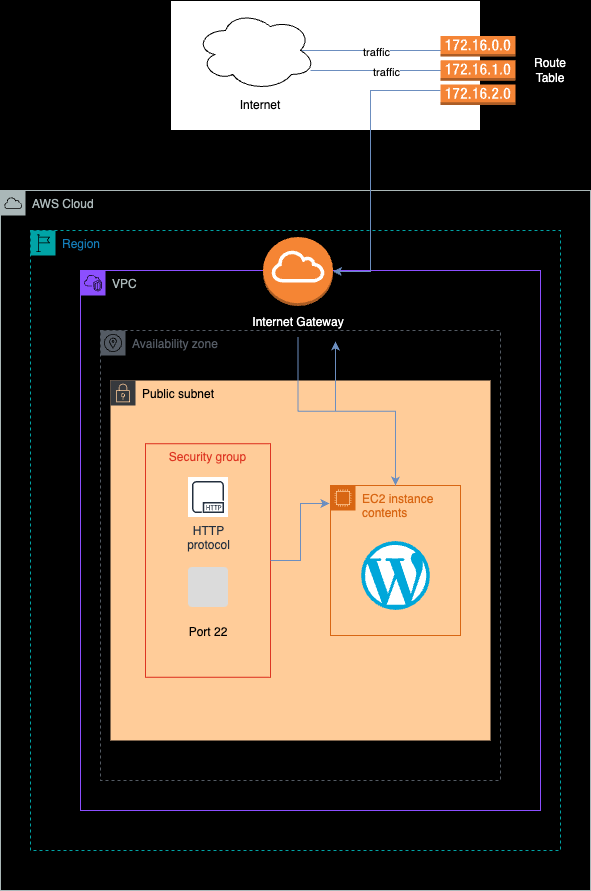

The diagram above was exported from draw.io. Its source (the exported page's mxGraphModel, read from the mxfile embedded in the PNG):
<mxGraphModel dx="1434" dy="786" grid="0" gridSize="10" guides="1" tooltips="1" connect="1" arrows="1" fold="1" page="1" pageScale="1" pageWidth="850" pageHeight="1100" background="#000000" math="0" shadow="0">
  <root>
    <mxCell id="0" />
    <mxCell id="1" parent="0" />
    <mxCell id="Ewqd2FM2scaJ6OupXmk5-103" value="" style="rounded=0;whiteSpace=wrap;html=1;" vertex="1" parent="1">
      <mxGeometry x="280" y="50" width="310" height="130" as="geometry" />
    </mxCell>
    <mxCell id="Ewqd2FM2scaJ6OupXmk5-87" value="AWS Cloud" style="sketch=0;outlineConnect=0;gradientColor=none;html=1;whiteSpace=wrap;fontSize=12;fontStyle=0;shape=mxgraph.aws4.group;grIcon=mxgraph.aws4.group_aws_cloud;strokeColor=#AAB7B8;fillColor=none;verticalAlign=top;align=left;spacingLeft=30;fontColor=#AAB7B8;dashed=0;" vertex="1" parent="1">
      <mxGeometry x="110" y="240" width="590" height="700" as="geometry" />
    </mxCell>
    <mxCell id="Ewqd2FM2scaJ6OupXmk5-96" value="Availability zone" style="sketch=0;outlineConnect=0;gradientColor=none;html=1;whiteSpace=wrap;fontSize=12;fontStyle=0;shape=mxgraph.aws4.group;grIcon=mxgraph.aws4.group_availability_zone;strokeColor=#545B64;fillColor=none;verticalAlign=top;align=left;spacingLeft=30;fontColor=#545B64;dashed=1;" vertex="1" parent="1">
      <mxGeometry x="210" y="380" width="400" height="450" as="geometry" />
    </mxCell>
    <mxCell id="Ewqd2FM2scaJ6OupXmk5-21" value="Region" style="points=[[0,0],[0.25,0],[0.5,0],[0.75,0],[1,0],[1,0.25],[1,0.5],[1,0.75],[1,1],[0.75,1],[0.5,1],[0.25,1],[0,1],[0,0.75],[0,0.5],[0,0.25]];outlineConnect=0;gradientColor=none;html=1;whiteSpace=wrap;fontSize=12;fontStyle=0;container=1;pointerEvents=0;collapsible=0;recursiveResize=0;shape=mxgraph.aws4.group;grIcon=mxgraph.aws4.group_region;strokeColor=#00A4A6;fillColor=none;verticalAlign=top;align=left;spacingLeft=30;fontColor=#147EBA;dashed=1;" vertex="1" parent="1">
      <mxGeometry x="140" y="280" width="530" height="620" as="geometry" />
    </mxCell>
    <mxCell id="Ewqd2FM2scaJ6OupXmk5-17" value="VPC" style="points=[[0,0],[0.25,0],[0.5,0],[0.75,0],[1,0],[1,0.25],[1,0.5],[1,0.75],[1,1],[0.75,1],[0.5,1],[0.25,1],[0,1],[0,0.75],[0,0.5],[0,0.25]];outlineConnect=0;gradientColor=none;html=1;whiteSpace=wrap;fontSize=12;fontStyle=0;container=1;pointerEvents=0;collapsible=0;recursiveResize=0;shape=mxgraph.aws4.group;grIcon=mxgraph.aws4.group_vpc2;strokeColor=#8C4FFF;fillColor=none;verticalAlign=top;align=left;spacingLeft=30;fontColor=#AAB7B8;dashed=0;" vertex="1" parent="Ewqd2FM2scaJ6OupXmk5-21">
      <mxGeometry x="50" y="40" width="460" height="540" as="geometry" />
    </mxCell>
    <mxCell id="Ewqd2FM2scaJ6OupXmk5-25" value="Public subnet" style="points=[[0,0],[0.25,0],[0.5,0],[0.75,0],[1,0],[1,0.25],[1,0.5],[1,0.75],[1,1],[0.75,1],[0.5,1],[0.25,1],[0,1],[0,0.75],[0,0.5],[0,0.25]];outlineConnect=0;html=1;whiteSpace=wrap;fontSize=12;fontStyle=0;container=1;pointerEvents=0;collapsible=0;recursiveResize=0;shape=mxgraph.aws4.group;grIcon=mxgraph.aws4.group_security_group;grStroke=0;verticalAlign=top;align=left;spacingLeft=30;dashed=0;fillColor=#ffcc99;strokeColor=#36393d;" vertex="1" parent="Ewqd2FM2scaJ6OupXmk5-17">
      <mxGeometry x="30" y="110" width="380" height="360" as="geometry" />
    </mxCell>
    <mxCell id="Ewqd2FM2scaJ6OupXmk5-29" value="Security group" style="fillColor=none;strokeColor=#DD3522;verticalAlign=top;fontStyle=0;fontColor=#DD3522;whiteSpace=wrap;html=1;" vertex="1" parent="Ewqd2FM2scaJ6OupXmk5-25">
      <mxGeometry x="35" y="63.25" width="125" height="233.5" as="geometry" />
    </mxCell>
    <mxCell id="Ewqd2FM2scaJ6OupXmk5-32" value="EC2 instance contents" style="points=[[0,0],[0.25,0],[0.5,0],[0.75,0],[1,0],[1,0.25],[1,0.5],[1,0.75],[1,1],[0.75,1],[0.5,1],[0.25,1],[0,1],[0,0.75],[0,0.5],[0,0.25]];outlineConnect=0;gradientColor=none;html=1;whiteSpace=wrap;fontSize=12;fontStyle=0;container=1;pointerEvents=0;collapsible=0;recursiveResize=0;shape=mxgraph.aws4.group;grIcon=mxgraph.aws4.group_ec2_instance_contents;strokeColor=#D86613;fillColor=none;verticalAlign=top;align=left;spacingLeft=30;fontColor=#D86613;dashed=0;" vertex="1" parent="Ewqd2FM2scaJ6OupXmk5-25">
      <mxGeometry x="220" y="105" width="130" height="150" as="geometry" />
    </mxCell>
    <mxCell id="Ewqd2FM2scaJ6OupXmk5-33" value="" style="dashed=0;outlineConnect=0;html=1;align=center;labelPosition=center;verticalLabelPosition=bottom;verticalAlign=top;shape=mxgraph.weblogos.wordpress_2;fillColor=#00A7DA;strokeColor=none" vertex="1" parent="Ewqd2FM2scaJ6OupXmk5-32">
      <mxGeometry x="30.6" y="55.60000000000003" width="68.8" height="68.8" as="geometry" />
    </mxCell>
    <mxCell id="Ewqd2FM2scaJ6OupXmk5-35" value="HTTP&#10;protocol" style="sketch=0;outlineConnect=0;fontColor=#232F3E;gradientColor=none;strokeColor=#232F3E;fillColor=#ffffff;dashed=0;verticalLabelPosition=bottom;verticalAlign=top;align=center;html=1;fontSize=12;fontStyle=0;aspect=fixed;shape=mxgraph.aws4.resourceIcon;resIcon=mxgraph.aws4.http_protocol;" vertex="1" parent="Ewqd2FM2scaJ6OupXmk5-25">
      <mxGeometry x="77.5" y="96.5" width="40" height="40" as="geometry" />
    </mxCell>
    <mxCell id="Ewqd2FM2scaJ6OupXmk5-93" value="" style="rounded=1;arcSize=10;strokeColor=none;fillColor=#DBDBDB;gradientColor=none;" vertex="1" parent="Ewqd2FM2scaJ6OupXmk5-25">
      <mxGeometry x="77.5" y="186.5" width="40" height="40" as="geometry" />
    </mxCell>
    <mxCell id="Ewqd2FM2scaJ6OupXmk5-94" value="Port 22" style="text;html=1;align=center;verticalAlign=middle;whiteSpace=wrap;rounded=0;" vertex="1" parent="Ewqd2FM2scaJ6OupXmk5-25">
      <mxGeometry x="67.5" y="236.5" width="60" height="30" as="geometry" />
    </mxCell>
    <mxCell id="Ewqd2FM2scaJ6OupXmk5-118" style="edgeStyle=orthogonalEdgeStyle;rounded=0;orthogonalLoop=1;jettySize=auto;html=1;entryX=-0.008;entryY=0.12;entryDx=0;entryDy=0;entryPerimeter=0;fillColor=#dae8fc;strokeColor=#6c8ebf;" edge="1" parent="Ewqd2FM2scaJ6OupXmk5-25" source="Ewqd2FM2scaJ6OupXmk5-29" target="Ewqd2FM2scaJ6OupXmk5-32">
      <mxGeometry relative="1" as="geometry" />
    </mxCell>
    <mxCell id="Ewqd2FM2scaJ6OupXmk5-57" value="" style="outlineConnect=0;dashed=0;verticalLabelPosition=bottom;verticalAlign=top;align=center;html=1;shape=mxgraph.aws3.internet_gateway;fillColor=#F58534;gradientColor=none;" vertex="1" parent="Ewqd2FM2scaJ6OupXmk5-17">
      <mxGeometry x="182.5" y="-33.5" width="70" height="69" as="geometry" />
    </mxCell>
    <mxCell id="Ewqd2FM2scaJ6OupXmk5-95" style="edgeStyle=orthogonalEdgeStyle;rounded=0;orthogonalLoop=1;jettySize=auto;html=1;fillColor=#dae8fc;strokeColor=#6c8ebf;" edge="1" parent="Ewqd2FM2scaJ6OupXmk5-17" source="Ewqd2FM2scaJ6OupXmk5-58" target="Ewqd2FM2scaJ6OupXmk5-32">
      <mxGeometry relative="1" as="geometry" />
    </mxCell>
    <mxCell id="Ewqd2FM2scaJ6OupXmk5-58" value="&lt;font color=&quot;#ffffff&quot;&gt;Internet Gateway&lt;/font&gt;" style="text;html=1;align=center;verticalAlign=middle;whiteSpace=wrap;rounded=0;" vertex="1" parent="Ewqd2FM2scaJ6OupXmk5-17">
      <mxGeometry x="162.5" y="36.5" width="110" height="30" as="geometry" />
    </mxCell>
    <mxCell id="Ewqd2FM2scaJ6OupXmk5-119" style="edgeStyle=orthogonalEdgeStyle;rounded=0;orthogonalLoop=1;jettySize=auto;html=1;entryX=0.841;entryY=1.15;entryDx=0;entryDy=0;entryPerimeter=0;fillColor=#dae8fc;strokeColor=#6c8ebf;" edge="1" parent="Ewqd2FM2scaJ6OupXmk5-17" source="Ewqd2FM2scaJ6OupXmk5-32" target="Ewqd2FM2scaJ6OupXmk5-58">
      <mxGeometry relative="1" as="geometry" />
    </mxCell>
    <mxCell id="Ewqd2FM2scaJ6OupXmk5-104" value="Internet" style="text;html=1;align=center;verticalAlign=middle;whiteSpace=wrap;rounded=0;" vertex="1" parent="1">
      <mxGeometry x="340" y="140" width="60" height="30" as="geometry" />
    </mxCell>
    <mxCell id="Ewqd2FM2scaJ6OupXmk5-105" value="&lt;font color=&quot;#ffffff&quot;&gt;Route Table&lt;/font&gt;" style="text;html=1;align=center;verticalAlign=middle;whiteSpace=wrap;rounded=0;" vertex="1" parent="1">
      <mxGeometry x="630" y="105" width="60" height="30" as="geometry" />
    </mxCell>
    <mxCell id="Ewqd2FM2scaJ6OupXmk5-108" style="edgeStyle=orthogonalEdgeStyle;rounded=0;orthogonalLoop=1;jettySize=auto;html=1;entryX=1;entryY=0.5;entryDx=0;entryDy=0;entryPerimeter=0;strokeColor=#6c8ebf;fillColor=#dae8fc;" edge="1" parent="1" source="Ewqd2FM2scaJ6OupXmk5-102" target="Ewqd2FM2scaJ6OupXmk5-57">
      <mxGeometry relative="1" as="geometry">
        <Array as="points">
          <mxPoint x="480" y="140" />
          <mxPoint x="480" y="321" />
        </Array>
      </mxGeometry>
    </mxCell>
    <mxCell id="Ewqd2FM2scaJ6OupXmk5-111" value="" style="endArrow=classic;html=1;rounded=0;exitX=0.875;exitY=0.5;exitDx=0;exitDy=0;exitPerimeter=0;fillColor=#dae8fc;strokeColor=#6c8ebf;" edge="1" parent="1" source="Ewqd2FM2scaJ6OupXmk5-101">
      <mxGeometry relative="1" as="geometry">
        <mxPoint x="460" y="100" as="sourcePoint" />
        <mxPoint x="560" y="100" as="targetPoint" />
      </mxGeometry>
    </mxCell>
    <mxCell id="Ewqd2FM2scaJ6OupXmk5-112" value="Label" style="edgeLabel;resizable=0;html=1;;align=center;verticalAlign=middle;" connectable="0" vertex="1" parent="Ewqd2FM2scaJ6OupXmk5-111">
      <mxGeometry relative="1" as="geometry" />
    </mxCell>
    <mxCell id="Ewqd2FM2scaJ6OupXmk5-113" value="traffic" style="edgeLabel;html=1;align=center;verticalAlign=middle;resizable=0;points=[];" vertex="1" connectable="0" parent="Ewqd2FM2scaJ6OupXmk5-111">
      <mxGeometry y="-1" relative="1" as="geometry">
        <mxPoint as="offset" />
      </mxGeometry>
    </mxCell>
    <mxCell id="Ewqd2FM2scaJ6OupXmk5-101" value="" style="ellipse;shape=cloud;whiteSpace=wrap;html=1;" vertex="1" parent="1">
      <mxGeometry x="305" y="60" width="120" height="80" as="geometry" />
    </mxCell>
    <mxCell id="Ewqd2FM2scaJ6OupXmk5-120" value="" style="endArrow=classic;html=1;rounded=0;exitX=0.875;exitY=0.5;exitDx=0;exitDy=0;exitPerimeter=0;fillColor=#dae8fc;strokeColor=#6c8ebf;" edge="1" parent="1">
      <mxGeometry relative="1" as="geometry">
        <mxPoint x="420" y="120" as="sourcePoint" />
        <mxPoint x="570" y="120" as="targetPoint" />
      </mxGeometry>
    </mxCell>
    <mxCell id="Ewqd2FM2scaJ6OupXmk5-121" value="Label" style="edgeLabel;resizable=0;html=1;;align=center;verticalAlign=middle;" connectable="0" vertex="1" parent="Ewqd2FM2scaJ6OupXmk5-120">
      <mxGeometry relative="1" as="geometry" />
    </mxCell>
    <mxCell id="Ewqd2FM2scaJ6OupXmk5-122" value="traffic" style="edgeLabel;html=1;align=center;verticalAlign=middle;resizable=0;points=[];" vertex="1" connectable="0" parent="Ewqd2FM2scaJ6OupXmk5-120">
      <mxGeometry y="-1" relative="1" as="geometry">
        <mxPoint as="offset" />
      </mxGeometry>
    </mxCell>
    <mxCell id="Ewqd2FM2scaJ6OupXmk5-102" value="" style="outlineConnect=0;dashed=0;verticalLabelPosition=bottom;verticalAlign=top;align=center;html=1;shape=mxgraph.aws3.route_table;fillColor=#F58536;gradientColor=none;" vertex="1" parent="1">
      <mxGeometry x="550" y="85.5" width="75" height="69" as="geometry" />
    </mxCell>
  </root>
</mxGraphModel>